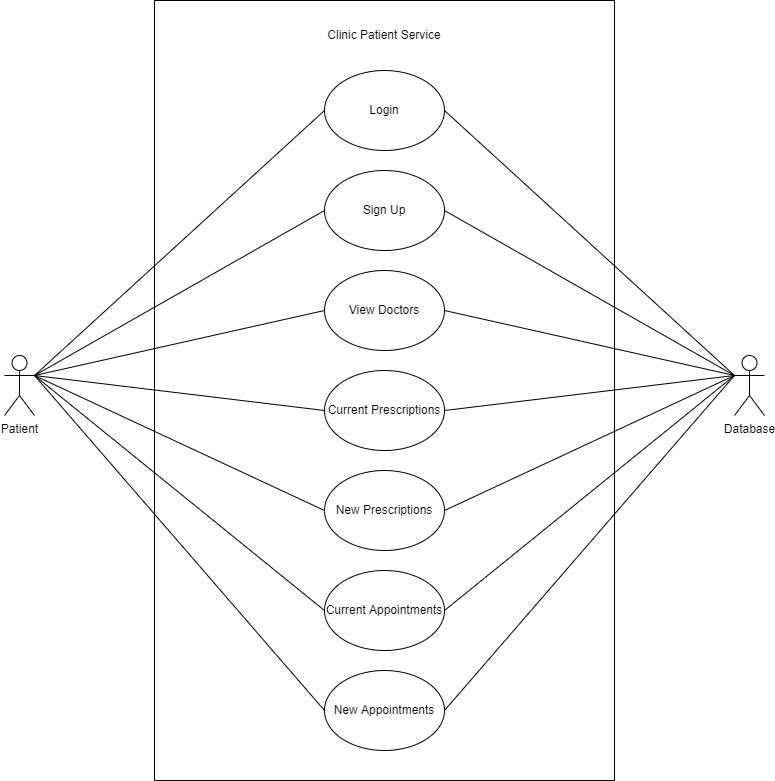

The diagram above was exported from draw.io. Its source (the exported page's mxGraphModel, read from the mxfile embedded in the PNG):
<mxGraphModel dx="1038" dy="547" grid="1" gridSize="10" guides="1" tooltips="1" connect="1" arrows="1" fold="1" page="1" pageScale="1" pageWidth="1400" pageHeight="1400" math="0" shadow="0">
  <root>
    <mxCell id="0" />
    <mxCell id="1" parent="0" />
    <mxCell id="bXq7CUiGxBC1JfkGJvxt-14" value="" style="rounded=0;whiteSpace=wrap;html=1;" parent="1" vertex="1">
      <mxGeometry x="470" y="130" width="460" height="780" as="geometry" />
    </mxCell>
    <mxCell id="bXq7CUiGxBC1JfkGJvxt-15" value="Clinic Patient Service" style="text;html=1;strokeColor=none;fillColor=none;align=center;verticalAlign=middle;whiteSpace=wrap;rounded=0;" parent="1" vertex="1">
      <mxGeometry x="630" y="150" width="140" height="30" as="geometry" />
    </mxCell>
    <mxCell id="bXq7CUiGxBC1JfkGJvxt-16" value="View Doctors" style="ellipse;whiteSpace=wrap;html=1;" parent="1" vertex="1">
      <mxGeometry x="640" y="400" width="120" height="80" as="geometry" />
    </mxCell>
    <mxCell id="bXq7CUiGxBC1JfkGJvxt-17" value="Current Prescriptions" style="ellipse;whiteSpace=wrap;html=1;" parent="1" vertex="1">
      <mxGeometry x="640" y="500" width="120" height="80" as="geometry" />
    </mxCell>
    <mxCell id="bXq7CUiGxBC1JfkGJvxt-18" value="New Prescriptions" style="ellipse;whiteSpace=wrap;html=1;" parent="1" vertex="1">
      <mxGeometry x="640" y="600" width="120" height="80" as="geometry" />
    </mxCell>
    <mxCell id="bXq7CUiGxBC1JfkGJvxt-19" value="Current Appointments" style="ellipse;whiteSpace=wrap;html=1;" parent="1" vertex="1">
      <mxGeometry x="640" y="700" width="120" height="80" as="geometry" />
    </mxCell>
    <mxCell id="bXq7CUiGxBC1JfkGJvxt-20" value="New Appointments" style="ellipse;whiteSpace=wrap;html=1;" parent="1" vertex="1">
      <mxGeometry x="640" y="800" width="120" height="80" as="geometry" />
    </mxCell>
    <mxCell id="bXq7CUiGxBC1JfkGJvxt-21" value="Patient" style="shape=umlActor;verticalLabelPosition=bottom;verticalAlign=top;html=1;outlineConnect=0;" parent="1" vertex="1">
      <mxGeometry x="320" y="485" width="30" height="60" as="geometry" />
    </mxCell>
    <mxCell id="bXq7CUiGxBC1JfkGJvxt-22" value="" style="endArrow=none;html=1;rounded=0;entryX=0;entryY=0.5;entryDx=0;entryDy=0;exitX=1;exitY=0.3333333333333333;exitDx=0;exitDy=0;exitPerimeter=0;" parent="1" source="bXq7CUiGxBC1JfkGJvxt-21" target="bXq7CUiGxBC1JfkGJvxt-16" edge="1">
      <mxGeometry width="50" height="50" relative="1" as="geometry">
        <mxPoint x="350" y="400" as="sourcePoint" />
        <mxPoint x="400" y="350" as="targetPoint" />
      </mxGeometry>
    </mxCell>
    <mxCell id="bXq7CUiGxBC1JfkGJvxt-23" value="" style="endArrow=none;html=1;rounded=0;entryX=0;entryY=0.5;entryDx=0;entryDy=0;exitX=1;exitY=0.3333333333333333;exitDx=0;exitDy=0;exitPerimeter=0;" parent="1" source="bXq7CUiGxBC1JfkGJvxt-21" target="bXq7CUiGxBC1JfkGJvxt-17" edge="1">
      <mxGeometry width="50" height="50" relative="1" as="geometry">
        <mxPoint x="270" y="430" as="sourcePoint" />
        <mxPoint x="410" y="360" as="targetPoint" />
      </mxGeometry>
    </mxCell>
    <mxCell id="bXq7CUiGxBC1JfkGJvxt-24" value="" style="endArrow=none;html=1;rounded=0;exitX=1;exitY=0.3333333333333333;exitDx=0;exitDy=0;exitPerimeter=0;entryX=0;entryY=0.5;entryDx=0;entryDy=0;" parent="1" source="bXq7CUiGxBC1JfkGJvxt-21" target="bXq7CUiGxBC1JfkGJvxt-18" edge="1">
      <mxGeometry width="50" height="50" relative="1" as="geometry">
        <mxPoint x="370" y="420" as="sourcePoint" />
        <mxPoint x="420" y="370" as="targetPoint" />
      </mxGeometry>
    </mxCell>
    <mxCell id="bXq7CUiGxBC1JfkGJvxt-25" value="" style="endArrow=none;html=1;rounded=0;entryX=0;entryY=0.5;entryDx=0;entryDy=0;exitX=1;exitY=0.3333333333333333;exitDx=0;exitDy=0;exitPerimeter=0;" parent="1" source="bXq7CUiGxBC1JfkGJvxt-21" target="bXq7CUiGxBC1JfkGJvxt-19" edge="1">
      <mxGeometry width="50" height="50" relative="1" as="geometry">
        <mxPoint x="380" y="430" as="sourcePoint" />
        <mxPoint x="430" y="380" as="targetPoint" />
      </mxGeometry>
    </mxCell>
    <mxCell id="bXq7CUiGxBC1JfkGJvxt-26" value="" style="endArrow=none;html=1;rounded=0;entryX=0;entryY=0.5;entryDx=0;entryDy=0;exitX=1;exitY=0.3333333333333333;exitDx=0;exitDy=0;exitPerimeter=0;" parent="1" source="bXq7CUiGxBC1JfkGJvxt-21" target="bXq7CUiGxBC1JfkGJvxt-20" edge="1">
      <mxGeometry width="50" height="50" relative="1" as="geometry">
        <mxPoint x="390" y="440" as="sourcePoint" />
        <mxPoint x="440" y="390" as="targetPoint" />
      </mxGeometry>
    </mxCell>
    <mxCell id="bXq7CUiGxBC1JfkGJvxt-27" value="Sign Up" style="ellipse;whiteSpace=wrap;html=1;" parent="1" vertex="1">
      <mxGeometry x="640" y="300" width="120" height="80" as="geometry" />
    </mxCell>
    <mxCell id="bXq7CUiGxBC1JfkGJvxt-28" value="Login" style="ellipse;whiteSpace=wrap;html=1;" parent="1" vertex="1">
      <mxGeometry x="640" y="200" width="120" height="80" as="geometry" />
    </mxCell>
    <mxCell id="bXq7CUiGxBC1JfkGJvxt-29" value="" style="endArrow=none;html=1;rounded=0;entryX=0;entryY=0.5;entryDx=0;entryDy=0;exitX=1;exitY=0.3333333333333333;exitDx=0;exitDy=0;exitPerimeter=0;" parent="1" source="bXq7CUiGxBC1JfkGJvxt-21" target="bXq7CUiGxBC1JfkGJvxt-27" edge="1">
      <mxGeometry width="50" height="50" relative="1" as="geometry">
        <mxPoint x="350" y="440" as="sourcePoint" />
        <mxPoint x="650" y="450" as="targetPoint" />
      </mxGeometry>
    </mxCell>
    <mxCell id="bXq7CUiGxBC1JfkGJvxt-30" value="" style="endArrow=none;html=1;rounded=0;entryX=0;entryY=0.5;entryDx=0;entryDy=0;exitX=1;exitY=0.3333333333333333;exitDx=0;exitDy=0;exitPerimeter=0;" parent="1" source="bXq7CUiGxBC1JfkGJvxt-21" target="bXq7CUiGxBC1JfkGJvxt-28" edge="1">
      <mxGeometry width="50" height="50" relative="1" as="geometry">
        <mxPoint x="360" y="450" as="sourcePoint" />
        <mxPoint x="660" y="460" as="targetPoint" />
      </mxGeometry>
    </mxCell>
    <mxCell id="bXq7CUiGxBC1JfkGJvxt-31" value="Database" style="shape=umlActor;verticalLabelPosition=bottom;verticalAlign=top;html=1;outlineConnect=0;" parent="1" vertex="1">
      <mxGeometry x="1050" y="485" width="30" height="60" as="geometry" />
    </mxCell>
    <mxCell id="bXq7CUiGxBC1JfkGJvxt-32" value="" style="endArrow=none;html=1;rounded=0;entryX=1;entryY=0.5;entryDx=0;entryDy=0;exitX=0;exitY=0.3333333333333333;exitDx=0;exitDy=0;exitPerimeter=0;" parent="1" source="bXq7CUiGxBC1JfkGJvxt-31" target="bXq7CUiGxBC1JfkGJvxt-28" edge="1">
      <mxGeometry width="50" height="50" relative="1" as="geometry">
        <mxPoint x="670" y="600" as="sourcePoint" />
        <mxPoint x="720" y="550" as="targetPoint" />
      </mxGeometry>
    </mxCell>
    <mxCell id="bXq7CUiGxBC1JfkGJvxt-33" value="" style="endArrow=none;html=1;rounded=0;entryX=1;entryY=0.5;entryDx=0;entryDy=0;exitX=0;exitY=0.3333333333333333;exitDx=0;exitDy=0;exitPerimeter=0;" parent="1" source="bXq7CUiGxBC1JfkGJvxt-31" target="bXq7CUiGxBC1JfkGJvxt-27" edge="1">
      <mxGeometry width="50" height="50" relative="1" as="geometry">
        <mxPoint x="980" y="515" as="sourcePoint" />
        <mxPoint x="770" y="250" as="targetPoint" />
      </mxGeometry>
    </mxCell>
    <mxCell id="bXq7CUiGxBC1JfkGJvxt-34" value="" style="endArrow=none;html=1;rounded=0;entryX=1;entryY=0.5;entryDx=0;entryDy=0;exitX=0;exitY=0.3333333333333333;exitDx=0;exitDy=0;exitPerimeter=0;" parent="1" source="bXq7CUiGxBC1JfkGJvxt-31" target="bXq7CUiGxBC1JfkGJvxt-16" edge="1">
      <mxGeometry width="50" height="50" relative="1" as="geometry">
        <mxPoint x="1020" y="525" as="sourcePoint" />
        <mxPoint x="780" y="260" as="targetPoint" />
      </mxGeometry>
    </mxCell>
    <mxCell id="bXq7CUiGxBC1JfkGJvxt-35" value="" style="endArrow=none;html=1;rounded=0;entryX=1;entryY=0.5;entryDx=0;entryDy=0;exitX=0;exitY=0.3333333333333333;exitDx=0;exitDy=0;exitPerimeter=0;" parent="1" source="bXq7CUiGxBC1JfkGJvxt-31" target="bXq7CUiGxBC1JfkGJvxt-17" edge="1">
      <mxGeometry width="50" height="50" relative="1" as="geometry">
        <mxPoint x="1030" y="535" as="sourcePoint" />
        <mxPoint x="790" y="270" as="targetPoint" />
      </mxGeometry>
    </mxCell>
    <mxCell id="bXq7CUiGxBC1JfkGJvxt-36" value="" style="endArrow=none;html=1;rounded=0;entryX=1;entryY=0.5;entryDx=0;entryDy=0;exitX=0;exitY=0.3333333333333333;exitDx=0;exitDy=0;exitPerimeter=0;" parent="1" source="bXq7CUiGxBC1JfkGJvxt-31" target="bXq7CUiGxBC1JfkGJvxt-18" edge="1">
      <mxGeometry width="50" height="50" relative="1" as="geometry">
        <mxPoint x="1040" y="545" as="sourcePoint" />
        <mxPoint x="800" y="280" as="targetPoint" />
      </mxGeometry>
    </mxCell>
    <mxCell id="bXq7CUiGxBC1JfkGJvxt-37" value="" style="endArrow=none;html=1;rounded=0;entryX=1;entryY=0.5;entryDx=0;entryDy=0;exitX=0;exitY=0.3333333333333333;exitDx=0;exitDy=0;exitPerimeter=0;" parent="1" source="bXq7CUiGxBC1JfkGJvxt-31" target="bXq7CUiGxBC1JfkGJvxt-19" edge="1">
      <mxGeometry width="50" height="50" relative="1" as="geometry">
        <mxPoint x="1050" y="555" as="sourcePoint" />
        <mxPoint x="810" y="290" as="targetPoint" />
      </mxGeometry>
    </mxCell>
    <mxCell id="bXq7CUiGxBC1JfkGJvxt-38" value="" style="endArrow=none;html=1;rounded=0;entryX=1;entryY=0.5;entryDx=0;entryDy=0;exitX=0;exitY=0.3333333333333333;exitDx=0;exitDy=0;exitPerimeter=0;" parent="1" source="bXq7CUiGxBC1JfkGJvxt-31" target="bXq7CUiGxBC1JfkGJvxt-20" edge="1">
      <mxGeometry width="50" height="50" relative="1" as="geometry">
        <mxPoint x="1060" y="565" as="sourcePoint" />
        <mxPoint x="820" y="300" as="targetPoint" />
      </mxGeometry>
    </mxCell>
  </root>
</mxGraphModel>